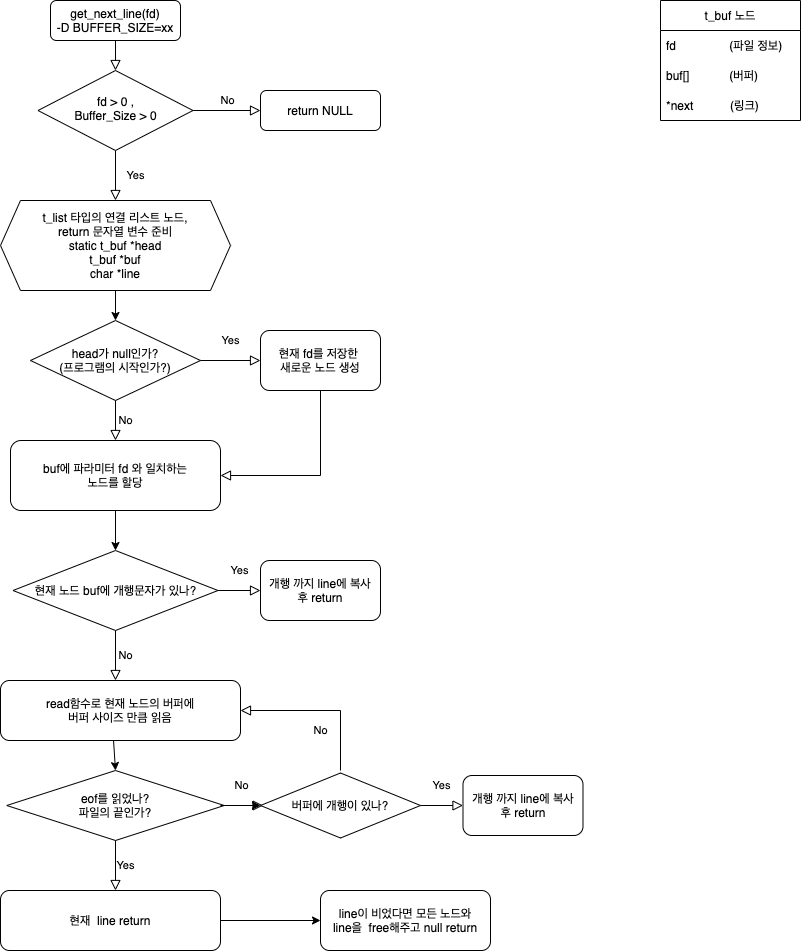

The diagram above was exported from draw.io. Its source (the exported page's mxGraphModel, read from the mxfile embedded in the PNG):
<mxGraphModel dx="1037" dy="1076" grid="1" gridSize="10" guides="1" tooltips="1" connect="1" arrows="1" fold="1" page="1" pageScale="1" pageWidth="827" pageHeight="1169" math="0" shadow="0">
  <root>
    <mxCell id="WIyWlLk6GJQsqaUBKTNV-0" />
    <mxCell id="WIyWlLk6GJQsqaUBKTNV-1" parent="WIyWlLk6GJQsqaUBKTNV-0" />
    <mxCell id="WIyWlLk6GJQsqaUBKTNV-2" value="" style="rounded=0;html=1;jettySize=auto;orthogonalLoop=1;fontSize=11;endArrow=block;endFill=0;endSize=8;strokeWidth=1;shadow=0;labelBackgroundColor=none;edgeStyle=orthogonalEdgeStyle;" parent="WIyWlLk6GJQsqaUBKTNV-1" source="WIyWlLk6GJQsqaUBKTNV-3" target="WIyWlLk6GJQsqaUBKTNV-6" edge="1">
      <mxGeometry relative="1" as="geometry" />
    </mxCell>
    <mxCell id="WIyWlLk6GJQsqaUBKTNV-3" value="get_next_line(fd)&lt;br&gt;-D BUFFER_SIZE=xx" style="rounded=1;whiteSpace=wrap;html=1;fontSize=12;glass=0;strokeWidth=1;shadow=0;" parent="WIyWlLk6GJQsqaUBKTNV-1" vertex="1">
      <mxGeometry x="70" y="20" width="130" height="40" as="geometry" />
    </mxCell>
    <mxCell id="WIyWlLk6GJQsqaUBKTNV-4" value="Yes" style="rounded=0;html=1;jettySize=auto;orthogonalLoop=1;fontSize=11;endArrow=block;endFill=0;endSize=8;strokeWidth=1;shadow=0;labelBackgroundColor=none;edgeStyle=orthogonalEdgeStyle;entryX=0.5;entryY=0;entryDx=0;entryDy=0;" parent="WIyWlLk6GJQsqaUBKTNV-1" source="WIyWlLk6GJQsqaUBKTNV-6" target="eK-rqBd253wSH2anGmM2-1" edge="1">
      <mxGeometry y="20" relative="1" as="geometry">
        <mxPoint as="offset" />
      </mxGeometry>
    </mxCell>
    <mxCell id="WIyWlLk6GJQsqaUBKTNV-5" value="No" style="edgeStyle=orthogonalEdgeStyle;rounded=0;html=1;jettySize=auto;orthogonalLoop=1;fontSize=11;endArrow=block;endFill=0;endSize=8;strokeWidth=1;shadow=0;labelBackgroundColor=none;" parent="WIyWlLk6GJQsqaUBKTNV-1" source="WIyWlLk6GJQsqaUBKTNV-6" target="WIyWlLk6GJQsqaUBKTNV-7" edge="1">
      <mxGeometry y="10" relative="1" as="geometry">
        <mxPoint as="offset" />
      </mxGeometry>
    </mxCell>
    <mxCell id="WIyWlLk6GJQsqaUBKTNV-6" value="fd &amp;gt; 0 ,&lt;br&gt;Buffer_Size &amp;gt; 0" style="rhombus;whiteSpace=wrap;html=1;shadow=0;fontFamily=Helvetica;fontSize=12;align=center;strokeWidth=1;spacing=6;spacingTop=-4;" parent="WIyWlLk6GJQsqaUBKTNV-1" vertex="1">
      <mxGeometry x="57.5" y="90" width="155" height="80" as="geometry" />
    </mxCell>
    <mxCell id="WIyWlLk6GJQsqaUBKTNV-7" value="return NULL" style="rounded=1;whiteSpace=wrap;html=1;fontSize=12;glass=0;strokeWidth=1;shadow=0;" parent="WIyWlLk6GJQsqaUBKTNV-1" vertex="1">
      <mxGeometry x="280" y="110" width="120" height="40" as="geometry" />
    </mxCell>
    <mxCell id="eK-rqBd253wSH2anGmM2-1" value="t_list 타입의 연결 리스트 노드,&lt;br&gt;return 문자열 변수 준비&lt;br&gt;static t_buf *head&lt;br&gt;&lt;div&gt;&lt;span&gt;t_buf *buf&lt;/span&gt;&lt;/div&gt;&lt;div&gt;char *line&lt;/div&gt;" style="shape=hexagon;perimeter=hexagonPerimeter2;whiteSpace=wrap;html=1;fixedSize=1;align=center;" vertex="1" parent="WIyWlLk6GJQsqaUBKTNV-1">
      <mxGeometry x="20" y="220" width="230" height="90" as="geometry" />
    </mxCell>
    <mxCell id="eK-rqBd253wSH2anGmM2-3" value="" style="endArrow=classic;html=1;rounded=0;exitX=0.5;exitY=1;exitDx=0;exitDy=0;" edge="1" parent="WIyWlLk6GJQsqaUBKTNV-1" source="eK-rqBd253wSH2anGmM2-1" target="eK-rqBd253wSH2anGmM2-21">
      <mxGeometry width="50" height="50" relative="1" as="geometry">
        <mxPoint x="150" y="370" as="sourcePoint" />
        <mxPoint x="135" y="340" as="targetPoint" />
      </mxGeometry>
    </mxCell>
    <mxCell id="eK-rqBd253wSH2anGmM2-5" value="t_buf 노드" style="swimlane;fontStyle=0;childLayout=stackLayout;horizontal=1;startSize=30;horizontalStack=0;resizeParent=1;resizeParentMax=0;resizeLast=0;collapsible=1;marginBottom=0;" vertex="1" parent="WIyWlLk6GJQsqaUBKTNV-1">
      <mxGeometry x="680" y="20" width="140" height="120" as="geometry">
        <mxRectangle x="540" y="200" width="50" height="30" as="alternateBounds" />
      </mxGeometry>
    </mxCell>
    <mxCell id="eK-rqBd253wSH2anGmM2-6" value="fd                (파일 정보)" style="text;strokeColor=none;fillColor=none;align=left;verticalAlign=middle;spacingLeft=4;spacingRight=4;overflow=hidden;points=[[0,0.5],[1,0.5]];portConstraint=eastwest;rotatable=0;" vertex="1" parent="eK-rqBd253wSH2anGmM2-5">
      <mxGeometry y="30" width="140" height="30" as="geometry" />
    </mxCell>
    <mxCell id="eK-rqBd253wSH2anGmM2-7" value="buf[]            (버퍼)" style="text;strokeColor=none;fillColor=none;align=left;verticalAlign=middle;spacingLeft=4;spacingRight=4;overflow=hidden;points=[[0,0.5],[1,0.5]];portConstraint=eastwest;rotatable=0;" vertex="1" parent="eK-rqBd253wSH2anGmM2-5">
      <mxGeometry y="60" width="140" height="30" as="geometry" />
    </mxCell>
    <mxCell id="eK-rqBd253wSH2anGmM2-8" value="*next           (링크)" style="text;strokeColor=none;fillColor=none;align=left;verticalAlign=middle;spacingLeft=4;spacingRight=4;overflow=hidden;points=[[0,0.5],[1,0.5]];portConstraint=eastwest;rotatable=0;" vertex="1" parent="eK-rqBd253wSH2anGmM2-5">
      <mxGeometry y="90" width="140" height="30" as="geometry" />
    </mxCell>
    <mxCell id="eK-rqBd253wSH2anGmM2-21" value="head가 null인가?&lt;br&gt;(프로그램의 시작인가?)" style="rhombus;whiteSpace=wrap;html=1;" vertex="1" parent="WIyWlLk6GJQsqaUBKTNV-1">
      <mxGeometry x="50" y="340" width="170" height="80" as="geometry" />
    </mxCell>
    <mxCell id="eK-rqBd253wSH2anGmM2-22" value="No" style="edgeStyle=orthogonalEdgeStyle;rounded=0;html=1;jettySize=auto;orthogonalLoop=1;fontSize=11;endArrow=block;endFill=0;endSize=8;strokeWidth=1;shadow=0;labelBackgroundColor=none;exitX=0.5;exitY=1;exitDx=0;exitDy=0;" edge="1" parent="WIyWlLk6GJQsqaUBKTNV-1" source="eK-rqBd253wSH2anGmM2-21" target="eK-rqBd253wSH2anGmM2-25">
      <mxGeometry y="10" relative="1" as="geometry">
        <mxPoint as="offset" />
        <mxPoint x="223" y="380" as="sourcePoint" />
        <mxPoint x="135" y="460" as="targetPoint" />
      </mxGeometry>
    </mxCell>
    <mxCell id="eK-rqBd253wSH2anGmM2-23" value="Yes" style="rounded=0;html=1;jettySize=auto;orthogonalLoop=1;fontSize=11;endArrow=block;endFill=0;endSize=8;strokeWidth=1;shadow=0;labelBackgroundColor=none;edgeStyle=orthogonalEdgeStyle;exitX=1;exitY=0.5;exitDx=0;exitDy=0;" edge="1" parent="WIyWlLk6GJQsqaUBKTNV-1" source="eK-rqBd253wSH2anGmM2-21" target="eK-rqBd253wSH2anGmM2-24">
      <mxGeometry y="20" relative="1" as="geometry">
        <mxPoint as="offset" />
        <mxPoint x="145" y="180" as="sourcePoint" />
        <mxPoint x="280" y="380" as="targetPoint" />
      </mxGeometry>
    </mxCell>
    <mxCell id="eK-rqBd253wSH2anGmM2-24" value="현재 fd를 저장한&amp;nbsp;&lt;br&gt;새로운 노드 생성" style="rounded=1;whiteSpace=wrap;html=1;" vertex="1" parent="WIyWlLk6GJQsqaUBKTNV-1">
      <mxGeometry x="280" y="350" width="120" height="60" as="geometry" />
    </mxCell>
    <mxCell id="eK-rqBd253wSH2anGmM2-25" value="buf에 파라미터 fd 와 일치하는&lt;br&gt;노드를 할당" style="rounded=1;whiteSpace=wrap;html=1;" vertex="1" parent="WIyWlLk6GJQsqaUBKTNV-1">
      <mxGeometry x="30" y="460" width="210" height="70" as="geometry" />
    </mxCell>
    <mxCell id="eK-rqBd253wSH2anGmM2-26" value="" style="rounded=0;html=1;jettySize=auto;orthogonalLoop=1;fontSize=11;endArrow=block;endFill=0;endSize=8;strokeWidth=1;shadow=0;labelBackgroundColor=none;edgeStyle=orthogonalEdgeStyle;entryX=1;entryY=0.5;entryDx=0;entryDy=0;exitX=0.5;exitY=1;exitDx=0;exitDy=0;" edge="1" parent="WIyWlLk6GJQsqaUBKTNV-1" source="eK-rqBd253wSH2anGmM2-24" target="eK-rqBd253wSH2anGmM2-25">
      <mxGeometry y="20" relative="1" as="geometry">
        <mxPoint as="offset" />
        <mxPoint x="155" y="190" as="sourcePoint" />
        <mxPoint x="155" y="240" as="targetPoint" />
      </mxGeometry>
    </mxCell>
    <mxCell id="eK-rqBd253wSH2anGmM2-27" value="현재 노드 buf에 개행문자가 있나?" style="rhombus;whiteSpace=wrap;html=1;" vertex="1" parent="WIyWlLk6GJQsqaUBKTNV-1">
      <mxGeometry x="32.5" y="570" width="205" height="80" as="geometry" />
    </mxCell>
    <mxCell id="eK-rqBd253wSH2anGmM2-30" value="" style="endArrow=classic;html=1;rounded=0;exitX=0.5;exitY=1;exitDx=0;exitDy=0;" edge="1" parent="WIyWlLk6GJQsqaUBKTNV-1" source="eK-rqBd253wSH2anGmM2-25" target="eK-rqBd253wSH2anGmM2-27">
      <mxGeometry width="50" height="50" relative="1" as="geometry">
        <mxPoint x="145" y="320" as="sourcePoint" />
        <mxPoint x="145" y="350" as="targetPoint" />
      </mxGeometry>
    </mxCell>
    <mxCell id="eK-rqBd253wSH2anGmM2-31" value="Yes" style="rounded=0;html=1;jettySize=auto;orthogonalLoop=1;fontSize=11;endArrow=block;endFill=0;endSize=8;strokeWidth=1;shadow=0;labelBackgroundColor=none;edgeStyle=orthogonalEdgeStyle;exitX=1;exitY=0.5;exitDx=0;exitDy=0;" edge="1" parent="WIyWlLk6GJQsqaUBKTNV-1" source="eK-rqBd253wSH2anGmM2-27" target="eK-rqBd253wSH2anGmM2-32">
      <mxGeometry y="20" relative="1" as="geometry">
        <mxPoint as="offset" />
        <mxPoint x="230" y="390" as="sourcePoint" />
        <mxPoint x="330" y="610" as="targetPoint" />
      </mxGeometry>
    </mxCell>
    <mxCell id="eK-rqBd253wSH2anGmM2-32" value="개행 까지 line에 복사&lt;br&gt;후 return" style="rounded=1;whiteSpace=wrap;html=1;" vertex="1" parent="WIyWlLk6GJQsqaUBKTNV-1">
      <mxGeometry x="280" y="580" width="120" height="60" as="geometry" />
    </mxCell>
    <mxCell id="eK-rqBd253wSH2anGmM2-33" value="No" style="edgeStyle=orthogonalEdgeStyle;rounded=0;html=1;jettySize=auto;orthogonalLoop=1;fontSize=11;endArrow=block;endFill=0;endSize=8;strokeWidth=1;shadow=0;labelBackgroundColor=none;exitX=0.5;exitY=1;exitDx=0;exitDy=0;" edge="1" parent="WIyWlLk6GJQsqaUBKTNV-1" source="eK-rqBd253wSH2anGmM2-27">
      <mxGeometry y="10" relative="1" as="geometry">
        <mxPoint as="offset" />
        <mxPoint x="145" y="430" as="sourcePoint" />
        <mxPoint x="135" y="700" as="targetPoint" />
      </mxGeometry>
    </mxCell>
    <mxCell id="eK-rqBd253wSH2anGmM2-34" value="read함수로 현재 노드의 버퍼에&lt;br&gt;버퍼 사이즈 만큼 읽음" style="rounded=1;whiteSpace=wrap;html=1;" vertex="1" parent="WIyWlLk6GJQsqaUBKTNV-1">
      <mxGeometry x="20" y="700" width="240" height="60" as="geometry" />
    </mxCell>
    <mxCell id="eK-rqBd253wSH2anGmM2-44" value="" style="edgeStyle=orthogonalEdgeStyle;rounded=0;orthogonalLoop=1;jettySize=auto;html=1;" edge="1" parent="WIyWlLk6GJQsqaUBKTNV-1" source="eK-rqBd253wSH2anGmM2-35" target="eK-rqBd253wSH2anGmM2-41">
      <mxGeometry relative="1" as="geometry" />
    </mxCell>
    <mxCell id="eK-rqBd253wSH2anGmM2-35" value="eof를 읽었나?&lt;br&gt;파일의 끝인가?" style="rhombus;whiteSpace=wrap;html=1;" vertex="1" parent="WIyWlLk6GJQsqaUBKTNV-1">
      <mxGeometry x="26.25" y="790" width="217.5" height="70" as="geometry" />
    </mxCell>
    <mxCell id="eK-rqBd253wSH2anGmM2-36" value="" style="endArrow=classic;html=1;rounded=0;exitX=0.471;exitY=1;exitDx=0;exitDy=0;exitPerimeter=0;entryX=0.5;entryY=0;entryDx=0;entryDy=0;" edge="1" parent="WIyWlLk6GJQsqaUBKTNV-1" source="eK-rqBd253wSH2anGmM2-34" target="eK-rqBd253wSH2anGmM2-35">
      <mxGeometry width="50" height="50" relative="1" as="geometry">
        <mxPoint x="145" y="540" as="sourcePoint" />
        <mxPoint x="133" y="790" as="targetPoint" />
      </mxGeometry>
    </mxCell>
    <mxCell id="eK-rqBd253wSH2anGmM2-37" value="No" style="rounded=0;html=1;jettySize=auto;orthogonalLoop=1;fontSize=11;endArrow=block;endFill=0;endSize=8;strokeWidth=1;shadow=0;labelBackgroundColor=none;edgeStyle=orthogonalEdgeStyle;exitX=1;exitY=0.5;exitDx=0;exitDy=0;" edge="1" parent="WIyWlLk6GJQsqaUBKTNV-1">
      <mxGeometry y="20" relative="1" as="geometry">
        <mxPoint as="offset" />
        <mxPoint x="240" y="825" as="sourcePoint" />
        <mxPoint x="282.5" y="825" as="targetPoint" />
      </mxGeometry>
    </mxCell>
    <mxCell id="eK-rqBd253wSH2anGmM2-39" value="Yes" style="edgeStyle=orthogonalEdgeStyle;rounded=0;html=1;jettySize=auto;orthogonalLoop=1;fontSize=11;endArrow=block;endFill=0;endSize=8;strokeWidth=1;shadow=0;labelBackgroundColor=none;exitX=0.5;exitY=1;exitDx=0;exitDy=0;" edge="1" parent="WIyWlLk6GJQsqaUBKTNV-1" source="eK-rqBd253wSH2anGmM2-35">
      <mxGeometry y="10" relative="1" as="geometry">
        <mxPoint as="offset" />
        <mxPoint x="145" y="660" as="sourcePoint" />
        <mxPoint x="135" y="910" as="targetPoint" />
      </mxGeometry>
    </mxCell>
    <mxCell id="eK-rqBd253wSH2anGmM2-40" value="현재&amp;nbsp; line return" style="rounded=1;whiteSpace=wrap;html=1;" vertex="1" parent="WIyWlLk6GJQsqaUBKTNV-1">
      <mxGeometry x="20" y="910" width="220" height="60" as="geometry" />
    </mxCell>
    <mxCell id="eK-rqBd253wSH2anGmM2-41" value="버퍼에 개행이 있나?" style="rhombus;whiteSpace=wrap;html=1;" vertex="1" parent="WIyWlLk6GJQsqaUBKTNV-1">
      <mxGeometry x="280" y="792.5" width="160" height="65" as="geometry" />
    </mxCell>
    <mxCell id="eK-rqBd253wSH2anGmM2-42" value="Yes" style="rounded=0;html=1;jettySize=auto;orthogonalLoop=1;fontSize=11;endArrow=block;endFill=0;endSize=8;strokeWidth=1;shadow=0;labelBackgroundColor=none;edgeStyle=orthogonalEdgeStyle;exitX=1;exitY=0.5;exitDx=0;exitDy=0;" edge="1" parent="WIyWlLk6GJQsqaUBKTNV-1" target="eK-rqBd253wSH2anGmM2-43">
      <mxGeometry y="20" relative="1" as="geometry">
        <mxPoint as="offset" />
        <mxPoint x="440" y="825" as="sourcePoint" />
        <mxPoint x="532.5" y="825" as="targetPoint" />
      </mxGeometry>
    </mxCell>
    <mxCell id="eK-rqBd253wSH2anGmM2-43" value="개행 까지 line에 복사&lt;br&gt;후 return" style="rounded=1;whiteSpace=wrap;html=1;" vertex="1" parent="WIyWlLk6GJQsqaUBKTNV-1">
      <mxGeometry x="482.5" y="795" width="120" height="60" as="geometry" />
    </mxCell>
    <mxCell id="eK-rqBd253wSH2anGmM2-45" value="No" style="rounded=0;html=1;jettySize=auto;orthogonalLoop=1;fontSize=11;endArrow=block;endFill=0;endSize=8;strokeWidth=1;shadow=0;labelBackgroundColor=none;edgeStyle=orthogonalEdgeStyle;entryX=1;entryY=0.5;entryDx=0;entryDy=0;" edge="1" parent="WIyWlLk6GJQsqaUBKTNV-1" target="eK-rqBd253wSH2anGmM2-34">
      <mxGeometry y="20" relative="1" as="geometry">
        <mxPoint as="offset" />
        <mxPoint x="360" y="790" as="sourcePoint" />
        <mxPoint x="292.5" y="835" as="targetPoint" />
        <Array as="points">
          <mxPoint x="360" y="730" />
        </Array>
      </mxGeometry>
    </mxCell>
    <mxCell id="eK-rqBd253wSH2anGmM2-46" value="" style="endArrow=classic;html=1;rounded=0;exitX=1;exitY=0.5;exitDx=0;exitDy=0;" edge="1" parent="WIyWlLk6GJQsqaUBKTNV-1" source="eK-rqBd253wSH2anGmM2-40">
      <mxGeometry width="50" height="50" relative="1" as="geometry">
        <mxPoint x="145" y="540" as="sourcePoint" />
        <mxPoint x="340" y="940" as="targetPoint" />
      </mxGeometry>
    </mxCell>
    <mxCell id="eK-rqBd253wSH2anGmM2-48" value="line이 비었다면 모든 노드와&lt;br&gt;line을&amp;nbsp; free해주고 null return" style="rounded=1;whiteSpace=wrap;html=1;" vertex="1" parent="WIyWlLk6GJQsqaUBKTNV-1">
      <mxGeometry x="340" y="910" width="170" height="60" as="geometry" />
    </mxCell>
  </root>
</mxGraphModel>